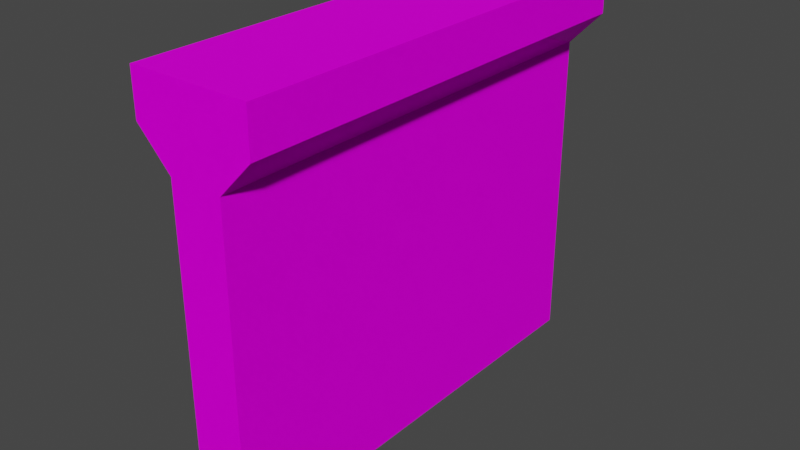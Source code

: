 # Source: T_wall.blend  (saved by Blender 3.0.42; exported with 4.5.12 LTS)
import bpy
from mathutils import Matrix  # noqa: F401  (used for matrix-valued properties, if any)

bpy.ops.wm.read_factory_settings(use_empty=True)
scene = bpy.context.scene
scene.name = 'Scene'

# ---- collections
col_collection = bpy.data.collections.new('Collection'); scene.collection.children.link(col_collection)

# ---- images (referenced by path relative to the original .blend; pixels are not part of the script)
import os
ASSET_DIR = os.environ.get("B2B_ASSET_DIR", "")  # directory of the original .blend (textures are referenced by path, not embedded)
HERE = os.path.dirname(os.path.abspath(__file__))  # packed textures are extracted next to this script under _unpacked/

def load_image(name, relpath, width, height, colorspace="sRGB"):
    """Load a texture the original file referenced (path relative to the .blend, or extracted next to this script)."""
    p = next((c for c in (os.path.join(HERE, relpath), os.path.join(ASSET_DIR, relpath)) if relpath and os.path.exists(c)), "")
    if p:
        img = bpy.data.images.load(p, check_existing=True)
        img.name = name
    else:  # same state as the original file: an image datablock whose file is absent (Cycles renders it pink)
        img = bpy.data.images.new(name, width, height)
        img.source = "FILE"
        img.filepath = "//" + (relpath or name)
    img.colorspace_settings.name = colorspace
    return img
img_broken_white_tiles_scaled_png = load_image('broken white tiles_scaled.png', 'broken white tiles_scaled.png', 1024, 1024, 'sRGB')

# ---- materials (node trees are filled in below, after node groups)
mat_material = bpy.data.materials.new('Material')
mat_material.alpha_threshold = 0.0
mat_material.use_transparent_shadow = False
mat_material.line_color = (0.0, 0.0, 0.0, 1.0)

# ---- material node trees
mat_material.use_nodes = True; mat_material.node_tree.nodes.clear()
_N = mat_material.node_tree.nodes; _L = mat_material.node_tree.links
n0 = _N.new('ShaderNodeOutputMaterial'); n0.name = 'Material Output'; n0.location = (300, 300)
n1 = _N.new('ShaderNodeBsdfPrincipled'); n1.name = 'Principled BSDF'; n1.location = (10, 300)
n1.distribution = 'GGX'
n1.subsurface_method = 'RANDOM_WALK_SKIN'
n1.inputs[2].default_value = 1.0
n1.inputs[3].default_value = 1.45
n1.inputs[13].default_value = 0.0
n1.inputs[19].default_value = 0.08409
n1.inputs[27].default_value = (0.0, 0.0, 0.0, 1.0)
n1.inputs[28].default_value = 1.0
n2 = _N.new('ShaderNodeTexImage'); n2.name = 'Image Texture'; n2.location = (-336, 249)
n2.image = img_broken_white_tiles_scaled_png
n2.interpolation = 'Closest'
_L.new(n1.outputs[0], n0.inputs[0])
_L.new(n2.outputs[0], n1.inputs[0])
n0.is_active_output = True

# ---- world
world_world = bpy.data.worlds.new('World'); scene.world = world_world
world_world.use_nodes = True; world_world.node_tree.nodes.clear()
_N = world_world.node_tree.nodes; _L = world_world.node_tree.links
n0 = _N.new('ShaderNodeOutputWorld'); n0.name = 'World Output'; n0.location = (300, 300)
n1 = _N.new('ShaderNodeBackground'); n1.name = 'Background'; n1.location = (10, 300)
n1.inputs[0].default_value = (0.05088, 0.05088, 0.05088, 1.0)
_L.new(n1.outputs[0], n0.inputs[0])
n0.is_active_output = True
world_world.color = (0.05088, 0.05088, 0.05088)
world_world.use_sun_shadow = False
world_world.sun_shadow_jitter_overblur = 0.0

# ---- meshes
me_cube = bpy.data.meshes.new('Cube')
me_cube.from_pydata([(0.2141, 1.851, 1.617), (0.2141, 1.851, -1.617), (0.2141, -1.851, 1.617), (0.2141, -1.851, -1.617), (-0.2141, 1.851, 1.617), (-0.2141, 1.851, -1.617), (-0.2141, -1.851, 1.617), (-0.2141, -1.851, -1.617), (0.2141, 1.851, 0.9767), (-0.2141, -1.851, 0.9767), (0.2141, -1.851, 0.9767), (-0.2141, 1.851, 0.9767), (-0.2141, -1.851, 1.617), (0.2141, 1.851, 1.617), (0.2141, -1.851, 1.617), (-0.2141, 1.851, 1.617), (-0.4883, -1.851, 1.261), (-0.4883, -1.851, 1.617), (0.4883, 1.851, 1.617), (0.4883, -1.851, 1.617), (-0.4883, 1.851, 1.617), (0.4883, 1.851, 1.261), (0.4883, -1.851, 1.261), (-0.4883, 1.851, 1.261)], [], [(0, 4, 6, 2), (10, 2, 6, 9), (9, 6, 12), (5, 1, 3, 7), (2, 10, 14), (11, 4, 0, 8), (5, 11, 8, 1), (1, 8, 10, 3), (7, 9, 11, 5), (3, 10, 9, 7), (8, 13, 18, 21), (15, 11, 23, 20), (8, 0, 13), (4, 11, 15), (6, 4, 15, 12), (0, 2, 14, 13), (16, 17, 20, 23), (21, 18, 19, 22), (13, 14, 19, 18), (10, 8, 21, 22), (14, 10, 22, 19), (12, 15, 20, 17), (9, 12, 17, 16), (11, 9, 16, 23)])
_uv = me_cube.uv_layers.new(name='UVMap')
_uv.uv.foreach_set('vector', [0.8788, 0.5, 1.636, 0.5, 1.636, 1.258, 0.8788, 1.258, 0.7955, 1.258, 0.8788, 1.258, 0.8788, 2.015, 0.7955, 2.015, 0.7955, 2.015, 0.8788, 2.015, 0.8788, 2.015, -0.6363, 0.5, 0.1212, 0.5, 0.1212, 1.258, -0.6363, 1.258, 0.8788, 1.258, 0.7955, 1.258, 0.8788, 1.258, 0.7955, -0.2575, 0.8788, -0.2575, 0.8788, 0.5, 0.7955, 0.5, 0.1212, -0.2575, 0.7955, -0.2575, 0.7955, 0.5, 0.1212, 0.5, 0.1212, 0.5, 0.7955, 0.5, 0.7955, 1.258, 0.1212, 1.258, 0.1212, -1.015, 0.7955, -1.015, 0.7955, -0.2575, 0.1212, -0.2575, 0.1212, 1.258, 0.7955, 1.258, 0.7955, 2.015, 0.1212, 2.015, 0.7955, 0.5, 0.8788, 0.5, 0.8788, 0.5, 0.7955, 0.5, 0.8788, -0.2575, 0.7955, -0.2575, 0.7955, -0.2575, 0.8788, -0.2575, 0.7955, 0.5, 0.8788, 0.5, 0.8788, 0.5, 0.8788, -0.2575, 0.7955, -0.2575, 0.8788, -0.2575, 1.636, 1.258, 1.636, 0.5, 1.636, 0.5, 1.636, 1.258, 0.8788, 0.5, 0.8788, 1.258, 0.8788, 1.258, 0.8788, 0.5, 0.7955, -1.015, 0.8788, -1.015, 0.8788, -0.2575, 0.7955, -0.2575, 0.7955, 0.5, 0.8788, 0.5, 0.8788, 1.258, 0.7955, 1.258, 0.8788, 0.5, 0.8788, 1.258, 0.8788, 1.258, 0.8788, 0.5, 0.7955, 1.258, 0.7955, 0.5, 0.7955, 0.5, 0.7955, 1.258, 0.8788, 1.258, 0.7955, 1.258, 0.7955, 1.258, 0.8788, 1.258, 1.636, 1.258, 1.636, 0.5, 1.636, 0.5, 1.636, 1.258, 0.7955, 2.015, 0.8788, 2.015, 0.8788, 2.015, 0.7955, 2.015, 0.7955, -0.2575, 0.7955, -1.015, 0.7955, -1.015, 0.7955, -0.2575])
me_cube.materials.append(mat_material)
me_cube.use_remesh_preserve_volume = False
me_cube.use_remesh_preserve_attributes = False
me_cube.use_mirror_vertex_groups = False
me_cube.update()

# ---- objects
ob_cube = bpy.data.objects.new('Cube', me_cube)

# ---- transforms, parenting, visibility, modifiers, constraints
ob_cube.location = (0.0, 0.0, 0.0)
ob_cube.lock_rotations_4d = False
ob_cube.empty_display_type = 'ARROWS'
ob_cube.lineart.crease_threshold = 0.0

# ---- collection membership
col_collection.objects.link(ob_cube)

# ---- scene / render settings (as saved in the file)
scene.frame_start = 1; scene.frame_end = 250; scene.frame_set(1)
scene.render.engine = 'BLENDER_EEVEE_NEXT'
scene.cycles.sampling_pattern = 'TABULATED_SOBOL'
scene.cycles.use_light_tree = False
scene.view_settings.view_transform = 'Filmic'
bpy.context.view_layer.update()

# ---- added for rendering (the .blend has no active camera and no usable light): camera, sun
cam_auto = bpy.data.cameras.new('AutoCamera')
cam_auto.lens = 50.0
cam_auto.sensor_width = 36.0
cam_auto.clip_end = 1000.0
ob_auto_camera = bpy.data.objects.new('AutoCamera', cam_auto)
scene.collection.objects.link(ob_auto_camera)
ob_auto_camera.location = (4.63611, -5.56333, 3.70889)
ob_auto_camera.rotation_euler = (1.09748, -7.21219e-08, 0.694738)
scene.camera = ob_auto_camera
light_auto_sun = bpy.data.lights.new('AutoSun', 'SUN')
light_auto_sun.energy = 3.0
light_auto_sun.angle = 0.0523599
ob_auto_sun = bpy.data.objects.new('AutoSun', light_auto_sun)
scene.collection.objects.link(ob_auto_sun)
ob_auto_sun.rotation_euler = (0.872665, 0.174533, 0.523599)
bpy.context.view_layer.update()
